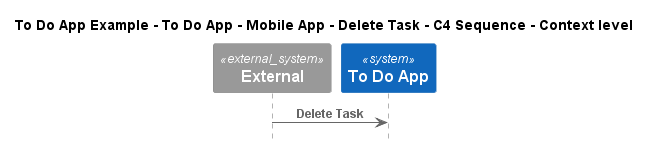

The diagram above was rendered by PlantUML. Its source (embedded in the PNG):
@startuml
!include ..\..\..\..\..\..\..\.c4s\C4_Sequence.puml

title To Do App Example - To Do App - Mobile App - Delete Task - C4 Sequence - Context level

System_Ext(C4InterFlow.SoftwareSystems.ExternalSystem, "External", "")
System(ToDoAppExample.SoftwareSystems.ToDoApp, "To Do App", "")

Rel(C4InterFlow.SoftwareSystems.ExternalSystem, ToDoAppExample.SoftwareSystems.ToDoApp, "Delete Task")


@enduml